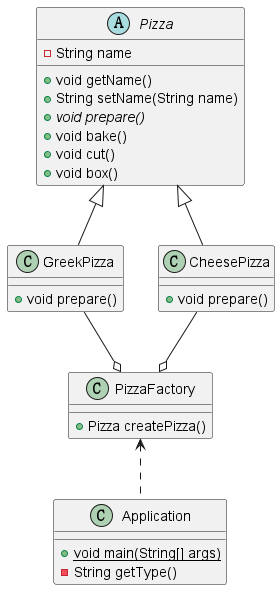

The diagram above was rendered by PlantUML. Its source (embedded in the PNG):
@startuml

abstract class Pizza{
    - String name
    + void getName()
    + String setName(String name)
    + {abstract} void prepare()
    + void bake()
    + void cut()
    + void box()
}
class GreekPizza{
    + void prepare()
}
class CheesePizza{
    + void prepare()
}
class PizzaFactory{
    + Pizza createPizza()
}
class Application{
    + {static} void main(String[] args)
    - String getType()
}

' 泛化 依赖：<..         、虚线箭头
' 泛化 继承：<|--        、空心三角形 + 实线
' 泛化 实现：<|...       、空心三角形 + 虚线
' 泛化 关联：<-- 、 -->   、实线箭头
' 泛化 聚合：o--         、空心的菱形 + 实线箭头
' 泛化 组合：*--         、实心菱形 + 实线箭头
Pizza <|-- GreekPizza
Pizza <|-- CheesePizza

GreekPizza --o PizzaFactory
CheesePizza --o PizzaFactory

PizzaFactory <.. Application

@enduml